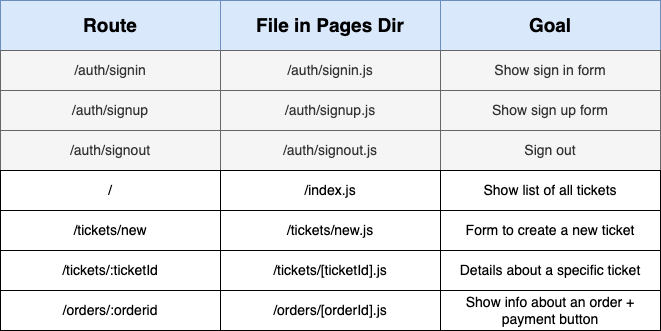

The diagram above was exported from draw.io. Its source (the exported page's mxGraphModel, read from the mxfile embedded in the PNG):
<mxGraphModel dx="450" dy="637" grid="1" gridSize="10" guides="1" tooltips="1" connect="1" arrows="1" fold="1" page="1" pageScale="1" pageWidth="1920" pageHeight="1200" math="0" shadow="0">
  <root>
    <mxCell id="hCUyVaXj-s0HFNm31AMT-0" />
    <mxCell id="hCUyVaXj-s0HFNm31AMT-1" parent="hCUyVaXj-s0HFNm31AMT-0" />
    <mxCell id="hCUyVaXj-s0HFNm31AMT-2" value="Route" style="rounded=0;whiteSpace=wrap;html=1;fontSize=19;fillColor=#dae8fc;strokeColor=#6c8ebf;fontStyle=1" parent="hCUyVaXj-s0HFNm31AMT-1" vertex="1">
      <mxGeometry x="490" y="220" width="220" height="50" as="geometry" />
    </mxCell>
    <mxCell id="hCUyVaXj-s0HFNm31AMT-3" value="Goal" style="rounded=0;whiteSpace=wrap;html=1;fontSize=19;fillColor=#dae8fc;strokeColor=#6c8ebf;fontStyle=1" parent="hCUyVaXj-s0HFNm31AMT-1" vertex="1">
      <mxGeometry x="930" y="220" width="220" height="50" as="geometry" />
    </mxCell>
    <mxCell id="hCUyVaXj-s0HFNm31AMT-4" value="/auth/signup" style="rounded=0;whiteSpace=wrap;html=1;fontSize=14;fillColor=#f5f5f5;strokeColor=#666666;fontColor=#333333;" parent="hCUyVaXj-s0HFNm31AMT-1" vertex="1">
      <mxGeometry x="490" y="310" width="220" height="40" as="geometry" />
    </mxCell>
    <mxCell id="hCUyVaXj-s0HFNm31AMT-5" value="Show sign up form" style="rounded=0;whiteSpace=wrap;html=1;fontSize=14;fillColor=#f5f5f5;strokeColor=#666666;fontColor=#333333;" parent="hCUyVaXj-s0HFNm31AMT-1" vertex="1">
      <mxGeometry x="930" y="310" width="220" height="40" as="geometry" />
    </mxCell>
    <mxCell id="hCUyVaXj-s0HFNm31AMT-6" value="File in Pages Dir" style="rounded=0;whiteSpace=wrap;html=1;fontSize=19;fillColor=#dae8fc;strokeColor=#6c8ebf;fontStyle=1" parent="hCUyVaXj-s0HFNm31AMT-1" vertex="1">
      <mxGeometry x="710" y="220" width="220" height="50" as="geometry" />
    </mxCell>
    <mxCell id="hCUyVaXj-s0HFNm31AMT-7" value="/auth/signup.js" style="rounded=0;whiteSpace=wrap;html=1;fontSize=14;fillColor=#f5f5f5;strokeColor=#666666;fontColor=#333333;" parent="hCUyVaXj-s0HFNm31AMT-1" vertex="1">
      <mxGeometry x="710" y="310" width="220" height="40" as="geometry" />
    </mxCell>
    <mxCell id="hCUyVaXj-s0HFNm31AMT-8" value="/auth/signin" style="rounded=0;whiteSpace=wrap;html=1;fontSize=14;fillColor=#f5f5f5;strokeColor=#666666;fontColor=#333333;" parent="hCUyVaXj-s0HFNm31AMT-1" vertex="1">
      <mxGeometry x="490" y="270" width="220" height="40" as="geometry" />
    </mxCell>
    <mxCell id="hCUyVaXj-s0HFNm31AMT-9" value="Show sign in form" style="rounded=0;whiteSpace=wrap;html=1;fontSize=14;fillColor=#f5f5f5;strokeColor=#666666;fontColor=#333333;" parent="hCUyVaXj-s0HFNm31AMT-1" vertex="1">
      <mxGeometry x="930" y="270" width="220" height="40" as="geometry" />
    </mxCell>
    <mxCell id="hCUyVaXj-s0HFNm31AMT-10" value="/auth/signin.js" style="rounded=0;whiteSpace=wrap;html=1;fontSize=14;fillColor=#f5f5f5;strokeColor=#666666;fontColor=#333333;" parent="hCUyVaXj-s0HFNm31AMT-1" vertex="1">
      <mxGeometry x="710" y="270" width="220" height="40" as="geometry" />
    </mxCell>
    <mxCell id="hCUyVaXj-s0HFNm31AMT-11" value="/auth/signout" style="rounded=0;whiteSpace=wrap;html=1;fontSize=14;fillColor=#f5f5f5;strokeColor=#666666;fontColor=#333333;" parent="hCUyVaXj-s0HFNm31AMT-1" vertex="1">
      <mxGeometry x="490" y="350" width="220" height="40" as="geometry" />
    </mxCell>
    <mxCell id="hCUyVaXj-s0HFNm31AMT-12" value="Sign out" style="rounded=0;whiteSpace=wrap;html=1;fontSize=14;fillColor=#f5f5f5;strokeColor=#666666;fontColor=#333333;" parent="hCUyVaXj-s0HFNm31AMT-1" vertex="1">
      <mxGeometry x="930" y="350" width="220" height="40" as="geometry" />
    </mxCell>
    <mxCell id="hCUyVaXj-s0HFNm31AMT-13" value="/auth/signout.js" style="rounded=0;whiteSpace=wrap;html=1;fontSize=14;fillColor=#f5f5f5;strokeColor=#666666;fontColor=#333333;" parent="hCUyVaXj-s0HFNm31AMT-1" vertex="1">
      <mxGeometry x="710" y="350" width="220" height="40" as="geometry" />
    </mxCell>
    <mxCell id="hCUyVaXj-s0HFNm31AMT-14" value="/" style="rounded=0;whiteSpace=wrap;html=1;fontSize=14;" parent="hCUyVaXj-s0HFNm31AMT-1" vertex="1">
      <mxGeometry x="490" y="390" width="220" height="40" as="geometry" />
    </mxCell>
    <mxCell id="hCUyVaXj-s0HFNm31AMT-15" value="Show list of all tickets" style="rounded=0;whiteSpace=wrap;html=1;fontSize=14;" parent="hCUyVaXj-s0HFNm31AMT-1" vertex="1">
      <mxGeometry x="930" y="390" width="220" height="40" as="geometry" />
    </mxCell>
    <mxCell id="hCUyVaXj-s0HFNm31AMT-16" value="/index.js" style="rounded=0;whiteSpace=wrap;html=1;fontSize=14;" parent="hCUyVaXj-s0HFNm31AMT-1" vertex="1">
      <mxGeometry x="710" y="390" width="220" height="40" as="geometry" />
    </mxCell>
    <mxCell id="hCUyVaXj-s0HFNm31AMT-17" value="/tickets/new" style="rounded=0;whiteSpace=wrap;html=1;fontSize=14;" parent="hCUyVaXj-s0HFNm31AMT-1" vertex="1">
      <mxGeometry x="490" y="430" width="220" height="40" as="geometry" />
    </mxCell>
    <mxCell id="hCUyVaXj-s0HFNm31AMT-18" value="Form to create a new ticket" style="rounded=0;whiteSpace=wrap;html=1;fontSize=14;" parent="hCUyVaXj-s0HFNm31AMT-1" vertex="1">
      <mxGeometry x="930" y="430" width="220" height="40" as="geometry" />
    </mxCell>
    <mxCell id="hCUyVaXj-s0HFNm31AMT-19" value="/tickets/new.js" style="rounded=0;whiteSpace=wrap;html=1;fontSize=14;" parent="hCUyVaXj-s0HFNm31AMT-1" vertex="1">
      <mxGeometry x="710" y="430" width="220" height="40" as="geometry" />
    </mxCell>
    <mxCell id="bepZd7AIYpRiLanpSrXa-0" value="/tickets/:ticketId" style="rounded=0;whiteSpace=wrap;html=1;fontSize=14;" parent="hCUyVaXj-s0HFNm31AMT-1" vertex="1">
      <mxGeometry x="490" y="470" width="220" height="40" as="geometry" />
    </mxCell>
    <mxCell id="bepZd7AIYpRiLanpSrXa-1" value="Details about a specific ticket" style="rounded=0;whiteSpace=wrap;html=1;fontSize=14;" parent="hCUyVaXj-s0HFNm31AMT-1" vertex="1">
      <mxGeometry x="930" y="470" width="220" height="40" as="geometry" />
    </mxCell>
    <mxCell id="bepZd7AIYpRiLanpSrXa-2" value="/tickets/[ticketId].js" style="rounded=0;whiteSpace=wrap;html=1;fontSize=14;" parent="hCUyVaXj-s0HFNm31AMT-1" vertex="1">
      <mxGeometry x="710" y="470" width="220" height="40" as="geometry" />
    </mxCell>
    <mxCell id="bepZd7AIYpRiLanpSrXa-3" value="/orders/:orderid" style="rounded=0;whiteSpace=wrap;html=1;fontSize=14;" parent="hCUyVaXj-s0HFNm31AMT-1" vertex="1">
      <mxGeometry x="490" y="510" width="220" height="40" as="geometry" />
    </mxCell>
    <mxCell id="bepZd7AIYpRiLanpSrXa-4" value="Show info about an order + payment button" style="rounded=0;whiteSpace=wrap;html=1;fontSize=14;" parent="hCUyVaXj-s0HFNm31AMT-1" vertex="1">
      <mxGeometry x="930" y="510" width="220" height="40" as="geometry" />
    </mxCell>
    <mxCell id="bepZd7AIYpRiLanpSrXa-5" value="/orders/[orderId].js" style="rounded=0;whiteSpace=wrap;html=1;fontSize=14;" parent="hCUyVaXj-s0HFNm31AMT-1" vertex="1">
      <mxGeometry x="710" y="510" width="220" height="40" as="geometry" />
    </mxCell>
  </root>
</mxGraphModel>